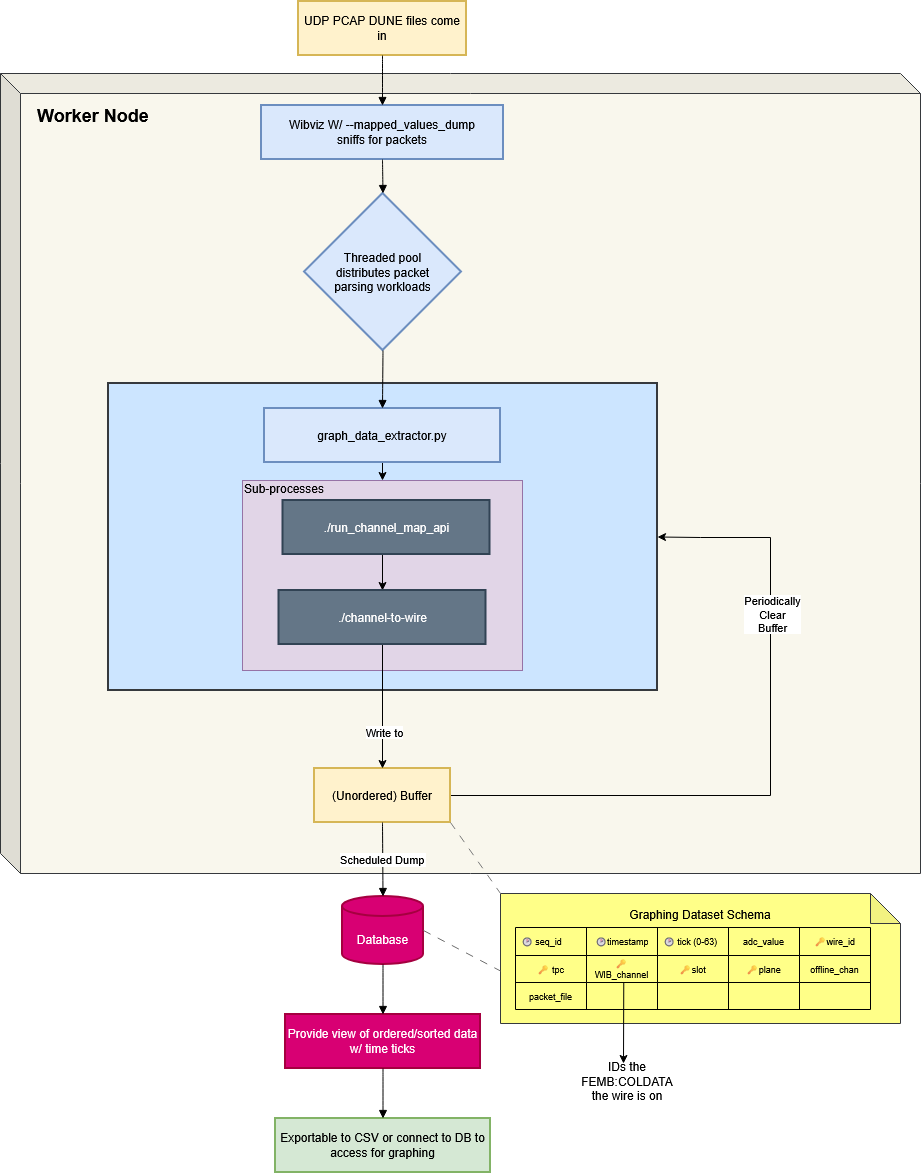

The diagram above was exported from draw.io. Its source (the exported page's mxGraphModel, read from the mxfile embedded in the PNG):
<mxGraphModel dx="2138" dy="669" grid="1" gridSize="10" guides="1" tooltips="1" connect="1" arrows="1" fold="1" page="1" pageScale="1" pageWidth="850" pageHeight="1100" math="0" shadow="0">
  <root>
    <mxCell id="0" />
    <mxCell id="1" parent="0" />
    <mxCell id="iuHEF2vcolspAtHnPyUH-26" parent="1" style="shape=cube;whiteSpace=wrap;html=1;boundedLbl=1;backgroundOutline=1;darkOpacity=0.05;darkOpacity2=0.1;fillColor=#f9f7ed;strokeColor=#36393d;align=left;" value="&lt;h2 align=&quot;left&quot;&gt;&amp;nbsp; &amp;nbsp;Worker Node&lt;/h2&gt;&lt;div align=&quot;left&quot;&gt;&lt;br&gt;&lt;/div&gt;&lt;div align=&quot;left&quot;&gt;&lt;br&gt;&lt;/div&gt;&lt;div align=&quot;left&quot;&gt;&lt;br&gt;&lt;/div&gt;&lt;div align=&quot;left&quot;&gt;&lt;br&gt;&lt;/div&gt;&lt;div align=&quot;left&quot;&gt;&lt;br&gt;&lt;/div&gt;&lt;div align=&quot;left&quot;&gt;&lt;br&gt;&lt;/div&gt;&lt;div align=&quot;left&quot;&gt;&lt;br&gt;&lt;/div&gt;&lt;div align=&quot;left&quot;&gt;&lt;br&gt;&lt;/div&gt;&lt;div align=&quot;left&quot;&gt;&lt;br&gt;&lt;/div&gt;&lt;div align=&quot;left&quot;&gt;&lt;br&gt;&lt;/div&gt;&lt;div align=&quot;left&quot;&gt;&lt;br&gt;&lt;/div&gt;&lt;div align=&quot;left&quot;&gt;&lt;br&gt;&lt;/div&gt;&lt;div align=&quot;left&quot;&gt;&lt;br&gt;&lt;/div&gt;&lt;div align=&quot;left&quot;&gt;&lt;br&gt;&lt;/div&gt;&lt;div align=&quot;left&quot;&gt;&lt;br&gt;&lt;/div&gt;&lt;div align=&quot;left&quot;&gt;&lt;br&gt;&lt;/div&gt;&lt;div align=&quot;left&quot;&gt;&lt;br&gt;&lt;/div&gt;&lt;div align=&quot;left&quot;&gt;&lt;br&gt;&lt;/div&gt;&lt;div align=&quot;left&quot;&gt;&lt;br&gt;&lt;/div&gt;&lt;div align=&quot;left&quot;&gt;&lt;br&gt;&lt;/div&gt;&lt;div align=&quot;left&quot;&gt;&lt;br&gt;&lt;/div&gt;&lt;div align=&quot;left&quot;&gt;&lt;br&gt;&lt;/div&gt;&lt;div align=&quot;left&quot;&gt;&lt;br&gt;&lt;/div&gt;&lt;div align=&quot;left&quot;&gt;&lt;br&gt;&lt;/div&gt;&lt;div align=&quot;left&quot;&gt;&lt;br&gt;&lt;/div&gt;&lt;div align=&quot;left&quot;&gt;&lt;br&gt;&lt;/div&gt;&lt;div align=&quot;left&quot;&gt;&lt;br&gt;&lt;/div&gt;&lt;div align=&quot;left&quot;&gt;&lt;br&gt;&lt;/div&gt;&lt;div align=&quot;left&quot;&gt;&lt;br&gt;&lt;/div&gt;&lt;div align=&quot;left&quot;&gt;&lt;br&gt;&lt;/div&gt;&lt;div align=&quot;left&quot;&gt;&lt;br&gt;&lt;/div&gt;&lt;div align=&quot;left&quot;&gt;&lt;br&gt;&lt;/div&gt;&lt;div align=&quot;left&quot;&gt;&lt;br&gt;&lt;/div&gt;&lt;div align=&quot;left&quot;&gt;&lt;br&gt;&lt;/div&gt;&lt;div align=&quot;left&quot;&gt;&lt;br&gt;&lt;/div&gt;&lt;div align=&quot;left&quot;&gt;&lt;br&gt;&lt;/div&gt;&lt;div align=&quot;left&quot;&gt;&lt;br&gt;&lt;/div&gt;&lt;div align=&quot;left&quot;&gt;&lt;br&gt;&lt;/div&gt;&lt;div align=&quot;left&quot;&gt;&lt;br&gt;&lt;/div&gt;&lt;div align=&quot;left&quot;&gt;&lt;br&gt;&lt;/div&gt;&lt;div align=&quot;left&quot;&gt;&lt;br&gt;&lt;/div&gt;&lt;div align=&quot;left&quot;&gt;&lt;br&gt;&lt;/div&gt;&lt;div align=&quot;left&quot;&gt;&lt;br&gt;&lt;/div&gt;&lt;div align=&quot;left&quot;&gt;&lt;br&gt;&lt;/div&gt;&lt;div align=&quot;left&quot;&gt;&lt;br&gt;&lt;/div&gt;&lt;div align=&quot;left&quot;&gt;&lt;br&gt;&lt;/div&gt;&lt;div align=&quot;left&quot;&gt;&lt;br&gt;&lt;/div&gt;&lt;div align=&quot;left&quot;&gt;&lt;br&gt;&lt;/div&gt;&lt;div align=&quot;left&quot;&gt;&lt;br&gt;&lt;/div&gt;&lt;div align=&quot;left&quot;&gt;&lt;br&gt;&lt;/div&gt;&lt;div align=&quot;left&quot;&gt;&lt;br&gt;&lt;/div&gt;" vertex="1">
      <mxGeometry height="800" width="920" x="-100" y="80" as="geometry" />
    </mxCell>
    <mxCell id="2" parent="1" style="whiteSpace=wrap;strokeWidth=2;fillColor=#cce5ff;strokeColor=#36393d;" value="" vertex="1">
      <mxGeometry height="307" width="549" x="8" y="390" as="geometry" />
    </mxCell>
    <mxCell id="3" parent="1" style="whiteSpace=wrap;strokeWidth=2;fillColor=#fff2cc;strokeColor=#d6b656;" value="UDP PCAP DUNE files come in" vertex="1">
      <mxGeometry height="54" width="168" x="198" y="8" as="geometry" />
    </mxCell>
    <mxCell id="4" parent="1" style="whiteSpace=wrap;strokeWidth=2;fillColor=#dae8fc;strokeColor=#6c8ebf;" value="Wibviz W/ --mapped_values_dump&#10;sniffs for packets" vertex="1">
      <mxGeometry height="54" width="242" x="161" y="112" as="geometry" />
    </mxCell>
    <mxCell id="5" parent="1" style="rhombus;strokeWidth=2;whiteSpace=wrap;fillColor=#dae8fc;strokeColor=#6c8ebf;" value="Threaded pool&#10;distributes packet&#10;parsing workloads" vertex="1">
      <mxGeometry height="157" width="157" x="204" y="200" as="geometry" />
    </mxCell>
    <mxCell id="tXhj8T7YsRMYd6BWxDvg-26" edge="1" parent="1" source="6" style="edgeStyle=orthogonalEdgeStyle;rounded=0;orthogonalLoop=1;jettySize=auto;html=1;exitX=0.5;exitY=1;exitDx=0;exitDy=0;entryX=0.5;entryY=0;entryDx=0;entryDy=0;" target="tXhj8T7YsRMYd6BWxDvg-24">
      <mxGeometry relative="1" as="geometry" />
    </mxCell>
    <mxCell id="6" parent="1" style="whiteSpace=wrap;strokeWidth=2;fillColor=#dae8fc;strokeColor=#6c8ebf;" value="graph_data_extractor.py" vertex="1">
      <mxGeometry height="54" width="236" x="164" y="415" as="geometry" />
    </mxCell>
    <mxCell id="tXhj8T7YsRMYd6BWxDvg-28" edge="1" parent="1" source="9" style="edgeStyle=orthogonalEdgeStyle;rounded=0;orthogonalLoop=1;jettySize=auto;html=1;exitX=1;exitY=0.5;exitDx=0;exitDy=0;entryX=1;entryY=0.5;entryDx=0;entryDy=0;" target="2">
      <mxGeometry relative="1" as="geometry">
        <Array as="points">
          <mxPoint x="670" y="802" />
          <mxPoint x="670" y="544" />
          <mxPoint x="600" y="544" />
        </Array>
      </mxGeometry>
    </mxCell>
    <mxCell id="iuHEF2vcolspAtHnPyUH-24" connectable="0" parent="tXhj8T7YsRMYd6BWxDvg-28" style="edgeLabel;html=1;align=center;verticalAlign=middle;resizable=0;points=[];labelBackgroundColor=default;" value="&lt;div&gt;Periodically&lt;br&gt;Clear&lt;br&gt;Buffer&lt;/div&gt;" vertex="1">
      <mxGeometry relative="1" x="0.4499" y="-1" as="geometry">
        <mxPoint as="offset" />
      </mxGeometry>
    </mxCell>
    <mxCell id="9" parent="1" style="whiteSpace=wrap;strokeWidth=2;fillColor=#fff2cc;strokeColor=#d6b656;" value="(Unordered) Buffer" vertex="1">
      <mxGeometry height="54" width="136" x="214" y="775" as="geometry" />
    </mxCell>
    <mxCell id="10" parent="1" style="shape=cylinder3;boundedLbl=1;backgroundOutline=1;size=10;strokeWidth=2;whiteSpace=wrap;fillColor=#d80073;strokeColor=#A50040;fontColor=#ffffff;" value="Database" vertex="1">
      <mxGeometry height="68" width="81" x="242" y="903" as="geometry" />
    </mxCell>
    <mxCell id="11" parent="1" style="whiteSpace=wrap;strokeWidth=2;fillColor=#d80073;strokeColor=#A50040;fontColor=#ffffff;" value="Provide view of ordered/sorted data&#10;w/ time ticks" vertex="1">
      <mxGeometry height="54" width="195" x="185" y="1021" as="geometry" />
    </mxCell>
    <mxCell id="12" parent="1" style="whiteSpace=wrap;strokeWidth=2;fillColor=#d5e8d4;strokeColor=#82b366;" value="Exportable to CSV or connect to DB to access for graphing" vertex="1">
      <mxGeometry height="54" width="215" x="175" y="1125" as="geometry" />
    </mxCell>
    <mxCell id="13" edge="1" parent="1" source="3" style="curved=1;startArrow=none;endArrow=block;exitX=0.5;exitY=1;entryX=0.5;entryY=0;" target="4" value="">
      <mxGeometry relative="1" as="geometry">
        <Array as="points" />
      </mxGeometry>
    </mxCell>
    <mxCell id="14" edge="1" parent="1" source="4" style="curved=1;startArrow=none;endArrow=block;exitX=0.5;exitY=1;entryX=0.5;entryY=0;" target="5" value="">
      <mxGeometry relative="1" as="geometry">
        <Array as="points" />
      </mxGeometry>
    </mxCell>
    <mxCell id="15" edge="1" parent="1" source="5" style="curved=1;startArrow=none;endArrow=block;exitX=0.5;exitY=1;entryX=0.5;entryY=0;" target="6" value="">
      <mxGeometry relative="1" as="geometry">
        <Array as="points" />
      </mxGeometry>
    </mxCell>
    <mxCell id="tXhj8T7YsRMYd6BWxDvg-24" parent="1" style="rounded=0;whiteSpace=wrap;html=1;fillColor=#e1d5e7;strokeColor=#9673a6;align=left;" value="&lt;div align=&quot;left&quot;&gt;Sub-processes&lt;/div&gt;&lt;div&gt;&lt;br&gt;&lt;/div&gt;&lt;div&gt;&lt;br&gt;&lt;/div&gt;&lt;div&gt;&lt;br&gt;&lt;/div&gt;&lt;div&gt;&lt;br&gt;&lt;/div&gt;&lt;div&gt;&lt;br&gt;&lt;/div&gt;&lt;div&gt;&lt;br&gt;&lt;/div&gt;&lt;div&gt;&lt;br&gt;&lt;/div&gt;&lt;div&gt;&lt;br&gt;&lt;/div&gt;&lt;div&gt;&lt;br&gt;&lt;/div&gt;&lt;div&gt;&lt;br&gt;&lt;/div&gt;&lt;div&gt;&lt;br&gt;&lt;/div&gt;&lt;div&gt;&lt;br&gt;&lt;/div&gt;" vertex="1">
      <mxGeometry height="190" width="280" x="142" y="487" as="geometry" />
    </mxCell>
    <mxCell id="20" edge="1" parent="1" source="9" style="curved=1;startArrow=none;endArrow=block;exitX=0.5;exitY=1;entryX=0.5;entryY=0;" target="10" value="Scheduled Dump">
      <mxGeometry relative="1" as="geometry">
        <Array as="points" />
      </mxGeometry>
    </mxCell>
    <mxCell id="21" edge="1" parent="1" source="10" style="curved=1;startArrow=none;endArrow=block;exitX=0.5;exitY=1;entryX=0.5;entryY=0;" target="11" value="">
      <mxGeometry relative="1" as="geometry">
        <Array as="points" />
      </mxGeometry>
    </mxCell>
    <mxCell id="22" edge="1" parent="1" source="11" style="curved=1;startArrow=none;endArrow=block;exitX=0.5;exitY=1;entryX=0.5;entryY=0;" target="12" value="">
      <mxGeometry relative="1" as="geometry">
        <Array as="points" />
      </mxGeometry>
    </mxCell>
    <mxCell id="tXhj8T7YsRMYd6BWxDvg-25" edge="1" parent="1" source="7" style="edgeStyle=orthogonalEdgeStyle;rounded=0;orthogonalLoop=1;jettySize=auto;html=1;exitX=0.5;exitY=1;exitDx=0;exitDy=0;entryX=0.5;entryY=0;entryDx=0;entryDy=0;" target="8">
      <mxGeometry relative="1" as="geometry" />
    </mxCell>
    <mxCell id="7" parent="1" style="whiteSpace=wrap;strokeWidth=2;fillColor=#647687;strokeColor=#314354;fontColor=#ffffff;" value="./run_channel_map_api" vertex="1">
      <mxGeometry height="54" width="207" x="182.5" y="507" as="geometry" />
    </mxCell>
    <mxCell id="tXhj8T7YsRMYd6BWxDvg-27" edge="1" parent="1" source="8" style="edgeStyle=orthogonalEdgeStyle;rounded=0;orthogonalLoop=1;jettySize=auto;html=1;exitX=0.5;exitY=1;exitDx=0;exitDy=0;entryX=0.5;entryY=0;entryDx=0;entryDy=0;" target="9">
      <mxGeometry relative="1" as="geometry" />
    </mxCell>
    <mxCell id="iuHEF2vcolspAtHnPyUH-23" connectable="0" parent="tXhj8T7YsRMYd6BWxDvg-27" style="edgeLabel;html=1;align=center;verticalAlign=middle;resizable=0;points=[];" value="Write to" vertex="1">
      <mxGeometry relative="1" x="0.4101" y="1" as="geometry">
        <mxPoint as="offset" />
      </mxGeometry>
    </mxCell>
    <mxCell id="8" parent="1" style="whiteSpace=wrap;strokeWidth=2;fillColor=#647687;strokeColor=#314354;fontColor=#ffffff;" value="./channel-to-wire" vertex="1">
      <mxGeometry height="54" width="207" x="178.5" y="597" as="geometry" />
    </mxCell>
    <mxCell id="tXhj8T7YsRMYd6BWxDvg-30" parent="1" style="shape=note;whiteSpace=wrap;html=1;backgroundOutline=1;darkOpacity=0.05;fillColor=#ffff88;strokeColor=#36393d;" value="&lt;div&gt;Graphing Dataset Schema&lt;/div&gt;&lt;div&gt;&lt;br&gt;&lt;/div&gt;&lt;div&gt;&lt;br&gt;&lt;/div&gt;&lt;div&gt;&lt;br&gt;&lt;/div&gt;&lt;div&gt;&lt;br&gt;&lt;/div&gt;&lt;div&gt;&lt;br&gt;&lt;/div&gt;&lt;div&gt;&lt;br&gt;&lt;/div&gt;" vertex="1">
      <mxGeometry height="130" width="400" x="400" y="900" as="geometry" />
    </mxCell>
    <mxCell id="tXhj8T7YsRMYd6BWxDvg-39" parent="1" style="shape=table;startSize=0;container=1;collapsible=0;childLayout=tableLayout;fixedHeader=1;swimlaneFillColor=none;" value="" vertex="1">
      <mxGeometry height="82" width="355" x="415" y="934" as="geometry" />
    </mxCell>
    <mxCell id="tXhj8T7YsRMYd6BWxDvg-40" parent="tXhj8T7YsRMYd6BWxDvg-39" style="shape=tableRow;horizontal=0;startSize=0;swimlaneHead=0;swimlaneBody=0;strokeColor=inherit;top=0;left=0;bottom=0;right=0;collapsible=0;dropTarget=0;fillColor=none;points=[[0,0.5],[1,0.5]];portConstraint=eastwest;fixedHeader=1;swimlaneFillColor=none;" value="" vertex="1">
      <mxGeometry height="28" width="355" as="geometry" />
    </mxCell>
    <mxCell id="tXhj8T7YsRMYd6BWxDvg-41" parent="tXhj8T7YsRMYd6BWxDvg-40" style="shape=partialRectangle;html=1;whiteSpace=wrap;connectable=0;strokeColor=inherit;overflow=hidden;fillColor=none;top=0;left=0;bottom=0;right=0;pointerEvents=1;swimlaneFillColor=none;fontSize=9;" value="🕑 seq_id&lt;span style=&quot;white-space: pre;&quot;&gt;&#09;&lt;/span&gt;" vertex="1">
      <mxGeometry height="28" width="71" as="geometry">
        <mxRectangle height="28" width="71" as="alternateBounds" />
      </mxGeometry>
    </mxCell>
    <mxCell id="tXhj8T7YsRMYd6BWxDvg-42" parent="tXhj8T7YsRMYd6BWxDvg-40" style="shape=partialRectangle;html=1;whiteSpace=wrap;connectable=0;strokeColor=inherit;overflow=hidden;fillColor=none;top=0;left=0;bottom=0;right=0;pointerEvents=1;swimlaneFillColor=none;fontSize=9;" value="🕑timestamp" vertex="1">
      <mxGeometry height="28" width="71" x="71" as="geometry">
        <mxRectangle height="28" width="71" as="alternateBounds" />
      </mxGeometry>
    </mxCell>
    <mxCell id="tXhj8T7YsRMYd6BWxDvg-43" parent="tXhj8T7YsRMYd6BWxDvg-40" style="shape=partialRectangle;html=1;whiteSpace=wrap;connectable=0;strokeColor=inherit;overflow=hidden;fillColor=none;top=0;left=0;bottom=0;right=0;pointerEvents=1;swimlaneFillColor=none;fontSize=9;" value="🕑&amp;nbsp;tick&lt;span style=&quot;white-space: pre;&quot;&gt; (0-63)&#09;&lt;/span&gt;" vertex="1">
      <mxGeometry height="28" width="71" x="142" as="geometry">
        <mxRectangle height="28" width="71" as="alternateBounds" />
      </mxGeometry>
    </mxCell>
    <mxCell id="tXhj8T7YsRMYd6BWxDvg-44" parent="tXhj8T7YsRMYd6BWxDvg-40" style="shape=partialRectangle;html=1;whiteSpace=wrap;connectable=0;strokeColor=inherit;overflow=hidden;fillColor=none;top=0;left=0;bottom=0;right=0;pointerEvents=1;swimlaneFillColor=none;fontSize=9;" value="adc_value" vertex="1">
      <mxGeometry height="28" width="71" x="213" as="geometry">
        <mxRectangle height="28" width="71" as="alternateBounds" />
      </mxGeometry>
    </mxCell>
    <mxCell id="tXhj8T7YsRMYd6BWxDvg-45" parent="tXhj8T7YsRMYd6BWxDvg-40" style="shape=partialRectangle;html=1;whiteSpace=wrap;connectable=0;strokeColor=inherit;overflow=hidden;fillColor=none;top=0;left=0;bottom=0;right=0;pointerEvents=1;swimlaneFillColor=none;fontSize=9;" value="🔑wire_id" vertex="1">
      <mxGeometry height="28" width="71" x="284" as="geometry">
        <mxRectangle height="28" width="71" as="alternateBounds" />
      </mxGeometry>
    </mxCell>
    <mxCell id="tXhj8T7YsRMYd6BWxDvg-52" parent="tXhj8T7YsRMYd6BWxDvg-39" style="shape=tableRow;horizontal=0;startSize=0;swimlaneHead=0;swimlaneBody=0;strokeColor=inherit;top=0;left=0;bottom=0;right=0;collapsible=0;dropTarget=0;fillColor=none;points=[[0,0.5],[1,0.5]];portConstraint=eastwest;fixedHeader=1;swimlaneFillColor=none;" value="" vertex="1">
      <mxGeometry height="27" width="355" y="28" as="geometry" />
    </mxCell>
    <mxCell id="tXhj8T7YsRMYd6BWxDvg-53" parent="tXhj8T7YsRMYd6BWxDvg-52" style="shape=partialRectangle;html=1;whiteSpace=wrap;connectable=0;strokeColor=inherit;overflow=hidden;fillColor=none;top=0;left=0;bottom=0;right=0;pointerEvents=1;swimlaneFillColor=none;fontSize=9;" value="🔑&amp;nbsp;tpc" vertex="1">
      <mxGeometry height="27" width="71" as="geometry">
        <mxRectangle height="27" width="71" as="alternateBounds" />
      </mxGeometry>
    </mxCell>
    <mxCell id="tXhj8T7YsRMYd6BWxDvg-54" parent="tXhj8T7YsRMYd6BWxDvg-52" style="shape=partialRectangle;html=1;whiteSpace=wrap;connectable=0;strokeColor=inherit;overflow=hidden;fillColor=none;top=0;left=0;bottom=0;right=0;pointerEvents=1;swimlaneFillColor=none;fontSize=9;" value="🔑&lt;div&gt;WIB_channel&lt;/div&gt;" vertex="1">
      <mxGeometry height="27" width="71" x="71" as="geometry">
        <mxRectangle height="27" width="71" as="alternateBounds" />
      </mxGeometry>
    </mxCell>
    <mxCell id="tXhj8T7YsRMYd6BWxDvg-55" parent="tXhj8T7YsRMYd6BWxDvg-52" style="shape=partialRectangle;html=1;whiteSpace=wrap;connectable=0;strokeColor=inherit;overflow=hidden;fillColor=none;top=0;left=0;bottom=0;right=0;pointerEvents=1;swimlaneFillColor=none;fontSize=9;" value="🔑slot" vertex="1">
      <mxGeometry height="27" width="71" x="142" as="geometry">
        <mxRectangle height="27" width="71" as="alternateBounds" />
      </mxGeometry>
    </mxCell>
    <mxCell id="tXhj8T7YsRMYd6BWxDvg-56" parent="tXhj8T7YsRMYd6BWxDvg-52" style="shape=partialRectangle;html=1;whiteSpace=wrap;connectable=0;strokeColor=inherit;overflow=hidden;fillColor=none;top=0;left=0;bottom=0;right=0;pointerEvents=1;swimlaneFillColor=none;fontSize=9;" value="🔑plane" vertex="1">
      <mxGeometry height="27" width="71" x="213" as="geometry">
        <mxRectangle height="27" width="71" as="alternateBounds" />
      </mxGeometry>
    </mxCell>
    <mxCell id="tXhj8T7YsRMYd6BWxDvg-57" parent="tXhj8T7YsRMYd6BWxDvg-52" style="shape=partialRectangle;html=1;whiteSpace=wrap;connectable=0;strokeColor=inherit;overflow=hidden;fillColor=none;top=0;left=0;bottom=0;right=0;pointerEvents=1;swimlaneFillColor=none;fontSize=9;" value="offline_chan" vertex="1">
      <mxGeometry height="27" width="71" x="284" as="geometry">
        <mxRectangle height="27" width="71" as="alternateBounds" />
      </mxGeometry>
    </mxCell>
    <mxCell id="tXhj8T7YsRMYd6BWxDvg-58" parent="tXhj8T7YsRMYd6BWxDvg-39" style="shape=tableRow;horizontal=0;startSize=0;swimlaneHead=0;swimlaneBody=0;strokeColor=inherit;top=0;left=0;bottom=0;right=0;collapsible=0;dropTarget=0;fillColor=none;points=[[0,0.5],[1,0.5]];portConstraint=eastwest;fixedHeader=1;swimlaneFillColor=none;" value="" vertex="1">
      <mxGeometry height="27" width="355" y="55" as="geometry" />
    </mxCell>
    <mxCell id="tXhj8T7YsRMYd6BWxDvg-59" parent="tXhj8T7YsRMYd6BWxDvg-58" style="shape=partialRectangle;html=1;whiteSpace=wrap;connectable=0;strokeColor=inherit;overflow=hidden;fillColor=none;top=0;left=0;bottom=0;right=0;pointerEvents=1;swimlaneFillColor=none;fontSize=9;" value="packet_file" vertex="1">
      <mxGeometry height="27" width="71" as="geometry">
        <mxRectangle height="27" width="71" as="alternateBounds" />
      </mxGeometry>
    </mxCell>
    <mxCell id="tXhj8T7YsRMYd6BWxDvg-60" parent="tXhj8T7YsRMYd6BWxDvg-58" style="shape=partialRectangle;html=1;whiteSpace=wrap;connectable=0;strokeColor=inherit;overflow=hidden;fillColor=none;top=0;left=0;bottom=0;right=0;pointerEvents=1;swimlaneFillColor=none;fontSize=9;" value="" vertex="1">
      <mxGeometry height="27" width="71" x="71" as="geometry">
        <mxRectangle height="27" width="71" as="alternateBounds" />
      </mxGeometry>
    </mxCell>
    <mxCell id="tXhj8T7YsRMYd6BWxDvg-61" parent="tXhj8T7YsRMYd6BWxDvg-58" style="shape=partialRectangle;html=1;whiteSpace=wrap;connectable=0;strokeColor=inherit;overflow=hidden;fillColor=none;top=0;left=0;bottom=0;right=0;pointerEvents=1;swimlaneFillColor=none;fontSize=9;" value="" vertex="1">
      <mxGeometry height="27" width="71" x="142" as="geometry">
        <mxRectangle height="27" width="71" as="alternateBounds" />
      </mxGeometry>
    </mxCell>
    <mxCell id="tXhj8T7YsRMYd6BWxDvg-62" parent="tXhj8T7YsRMYd6BWxDvg-58" style="shape=partialRectangle;html=1;whiteSpace=wrap;connectable=0;strokeColor=inherit;overflow=hidden;fillColor=none;top=0;left=0;bottom=0;right=0;pointerEvents=1;swimlaneFillColor=none;fontSize=9;" value="" vertex="1">
      <mxGeometry height="27" width="71" x="213" as="geometry">
        <mxRectangle height="27" width="71" as="alternateBounds" />
      </mxGeometry>
    </mxCell>
    <mxCell id="tXhj8T7YsRMYd6BWxDvg-63" parent="tXhj8T7YsRMYd6BWxDvg-58" style="shape=partialRectangle;html=1;whiteSpace=wrap;connectable=0;strokeColor=inherit;overflow=hidden;fillColor=none;top=0;left=0;bottom=0;right=0;pointerEvents=1;swimlaneFillColor=none;fontSize=9;" value="" vertex="1">
      <mxGeometry height="27" width="71" x="284" as="geometry">
        <mxRectangle height="27" width="71" as="alternateBounds" />
      </mxGeometry>
    </mxCell>
    <mxCell id="tXhj8T7YsRMYd6BWxDvg-65" edge="1" parent="1" source="tXhj8T7YsRMYd6BWxDvg-58" style="endArrow=classic;html=1;rounded=0;exitX=0.305;exitY=-0.003;exitDx=0;exitDy=0;exitPerimeter=0;" value="">
      <mxGeometry height="50" relative="1" width="50" as="geometry">
        <mxPoint x="510" y="1130" as="sourcePoint" />
        <mxPoint x="523" y="1070" as="targetPoint" />
      </mxGeometry>
    </mxCell>
    <mxCell id="tXhj8T7YsRMYd6BWxDvg-66" parent="1" style="text;html=1;whiteSpace=wrap;strokeColor=none;fillColor=none;align=center;verticalAlign=middle;rounded=0;" value="&lt;div&gt;IDs the FEMB:COLDATA&lt;/div&gt;&lt;div&gt;the wire is on&lt;/div&gt;" vertex="1">
      <mxGeometry height="30" width="60" x="497" y="1073" as="geometry" />
    </mxCell>
    <mxCell id="tXhj8T7YsRMYd6BWxDvg-67" edge="1" parent="1" source="9" style="rounded=0;orthogonalLoop=1;jettySize=auto;html=1;exitX=1;exitY=1;exitDx=0;exitDy=0;entryX=0;entryY=0;entryDx=0;entryDy=0;entryPerimeter=0;dashed=1;dashPattern=8 8;strokeColor=#7A7A7A;endArrow=none;endFill=0;" target="tXhj8T7YsRMYd6BWxDvg-30">
      <mxGeometry relative="1" as="geometry" />
    </mxCell>
    <mxCell id="tXhj8T7YsRMYd6BWxDvg-68" edge="1" parent="1" source="10" style="rounded=0;orthogonalLoop=1;jettySize=auto;html=1;exitX=1;exitY=0.5;exitDx=0;exitDy=0;exitPerimeter=0;entryX=0;entryY=0.596;entryDx=0;entryDy=0;entryPerimeter=0;dashed=1;dashPattern=8 8;strokeColor=#6C6C6C;endArrow=none;endFill=0;" target="tXhj8T7YsRMYd6BWxDvg-30">
      <mxGeometry relative="1" as="geometry" />
    </mxCell>
  </root>
</mxGraphModel>